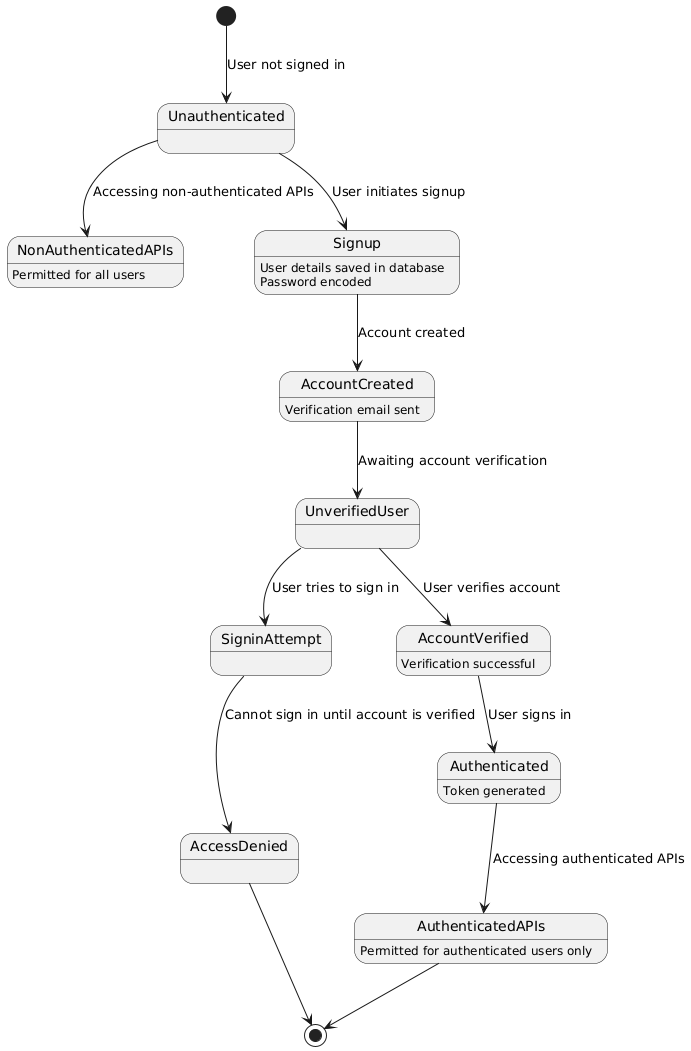

The diagram above was rendered by PlantUML. Its source (embedded in the PNG):
@startuml
[*] --> Unauthenticated : User not signed in

Unauthenticated --> NonAuthenticatedAPIs : Accessing non-authenticated APIs
NonAuthenticatedAPIs : Permitted for all users

Unauthenticated --> Signup : User initiates signup
Signup : User details saved in database
Signup : Password encoded

Signup --> AccountCreated : Account created
AccountCreated : Verification email sent

AccountCreated --> UnverifiedUser : Awaiting account verification

UnverifiedUser --> SigninAttempt : User tries to sign in
SigninAttempt --> AccessDenied : Cannot sign in until account is verified

UnverifiedUser --> AccountVerified : User verifies account
AccountVerified : Verification successful

AccountVerified --> Authenticated : User signs in
Authenticated : Token generated

Authenticated --> AuthenticatedAPIs : Accessing authenticated APIs
AuthenticatedAPIs : Permitted for authenticated users only

AccessDenied --> [*]
AuthenticatedAPIs --> [*]
@enduml